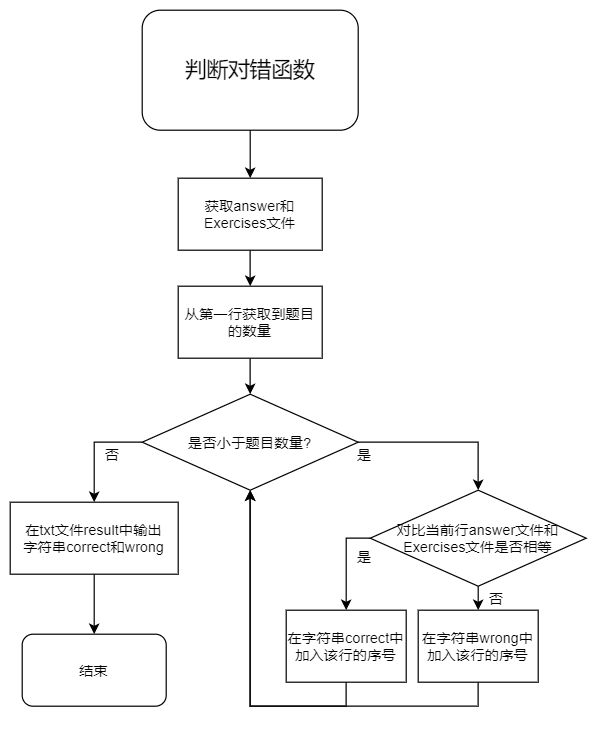

The diagram above was exported from draw.io. Its source (the exported page's mxGraphModel, read from the mxfile embedded in the PNG):
<mxGraphModel dx="842" dy="516" grid="1" gridSize="10" guides="1" tooltips="1" connect="1" arrows="1" fold="1" page="1" pageScale="1" pageWidth="827" pageHeight="1169" math="0" shadow="0">
  <root>
    <mxCell id="0" />
    <mxCell id="1" parent="0" />
    <mxCell id="BdVFByO280wQdEOKr20G-4" style="edgeStyle=orthogonalEdgeStyle;rounded=0;orthogonalLoop=1;jettySize=auto;html=1;entryX=0.5;entryY=0;entryDx=0;entryDy=0;" edge="1" parent="1" source="BdVFByO280wQdEOKr20G-2" target="BdVFByO280wQdEOKr20G-3">
      <mxGeometry relative="1" as="geometry" />
    </mxCell>
    <mxCell id="BdVFByO280wQdEOKr20G-2" value="&lt;font style=&quot;font-size: 18px&quot;&gt;判断对错函数&lt;/font&gt;" style="rounded=1;whiteSpace=wrap;html=1;" vertex="1" parent="1">
      <mxGeometry x="330" y="140" width="180" height="100" as="geometry" />
    </mxCell>
    <mxCell id="BdVFByO280wQdEOKr20G-6" style="edgeStyle=orthogonalEdgeStyle;rounded=0;orthogonalLoop=1;jettySize=auto;html=1;entryX=0.5;entryY=0;entryDx=0;entryDy=0;" edge="1" parent="1" source="BdVFByO280wQdEOKr20G-3" target="BdVFByO280wQdEOKr20G-5">
      <mxGeometry relative="1" as="geometry" />
    </mxCell>
    <mxCell id="BdVFByO280wQdEOKr20G-3" value="获取answer和Exercises文件" style="rounded=0;whiteSpace=wrap;html=1;" vertex="1" parent="1">
      <mxGeometry x="360" y="280" width="120" height="60" as="geometry" />
    </mxCell>
    <mxCell id="BdVFByO280wQdEOKr20G-8" style="edgeStyle=orthogonalEdgeStyle;rounded=0;orthogonalLoop=1;jettySize=auto;html=1;entryX=0.5;entryY=0;entryDx=0;entryDy=0;" edge="1" parent="1" source="BdVFByO280wQdEOKr20G-5" target="BdVFByO280wQdEOKr20G-7">
      <mxGeometry relative="1" as="geometry" />
    </mxCell>
    <mxCell id="BdVFByO280wQdEOKr20G-5" value="从第一行获取到题目的数量" style="rounded=0;whiteSpace=wrap;html=1;" vertex="1" parent="1">
      <mxGeometry x="360" y="370" width="120" height="60" as="geometry" />
    </mxCell>
    <mxCell id="BdVFByO280wQdEOKr20G-10" style="edgeStyle=orthogonalEdgeStyle;rounded=0;orthogonalLoop=1;jettySize=auto;html=1;entryX=0.5;entryY=0;entryDx=0;entryDy=0;" edge="1" parent="1" source="BdVFByO280wQdEOKr20G-7" target="BdVFByO280wQdEOKr20G-11">
      <mxGeometry relative="1" as="geometry">
        <mxPoint x="540" y="500" as="targetPoint" />
      </mxGeometry>
    </mxCell>
    <mxCell id="BdVFByO280wQdEOKr20G-22" style="edgeStyle=orthogonalEdgeStyle;rounded=0;orthogonalLoop=1;jettySize=auto;html=1;" edge="1" parent="1" source="BdVFByO280wQdEOKr20G-7" target="BdVFByO280wQdEOKr20G-21">
      <mxGeometry relative="1" as="geometry">
        <Array as="points">
          <mxPoint x="290" y="500" />
        </Array>
      </mxGeometry>
    </mxCell>
    <mxCell id="BdVFByO280wQdEOKr20G-7" value="是否小于题目数量?" style="rhombus;whiteSpace=wrap;html=1;" vertex="1" parent="1">
      <mxGeometry x="330" y="460" width="180" height="80" as="geometry" />
    </mxCell>
    <mxCell id="BdVFByO280wQdEOKr20G-15" style="edgeStyle=orthogonalEdgeStyle;rounded=0;orthogonalLoop=1;jettySize=auto;html=1;entryX=0.5;entryY=0;entryDx=0;entryDy=0;exitX=0;exitY=0.5;exitDx=0;exitDy=0;" edge="1" parent="1" source="BdVFByO280wQdEOKr20G-11" target="BdVFByO280wQdEOKr20G-14">
      <mxGeometry relative="1" as="geometry" />
    </mxCell>
    <mxCell id="BdVFByO280wQdEOKr20G-17" style="edgeStyle=orthogonalEdgeStyle;rounded=0;orthogonalLoop=1;jettySize=auto;html=1;entryX=0.5;entryY=0;entryDx=0;entryDy=0;exitX=0.5;exitY=1;exitDx=0;exitDy=0;" edge="1" parent="1" source="BdVFByO280wQdEOKr20G-11" target="BdVFByO280wQdEOKr20G-13">
      <mxGeometry relative="1" as="geometry">
        <Array as="points">
          <mxPoint x="610" y="640" />
        </Array>
      </mxGeometry>
    </mxCell>
    <mxCell id="BdVFByO280wQdEOKr20G-11" value="对比当前行answer文件和Exercises文件是否相等" style="rhombus;whiteSpace=wrap;html=1;" vertex="1" parent="1">
      <mxGeometry x="520" y="540" width="180" height="80" as="geometry" />
    </mxCell>
    <mxCell id="BdVFByO280wQdEOKr20G-12" value="是" style="text;html=1;align=center;verticalAlign=middle;resizable=0;points=[];autosize=1;" vertex="1" parent="1">
      <mxGeometry x="500" y="500" width="30" height="20" as="geometry" />
    </mxCell>
    <mxCell id="BdVFByO280wQdEOKr20G-19" style="edgeStyle=orthogonalEdgeStyle;rounded=0;orthogonalLoop=1;jettySize=auto;html=1;entryX=0.5;entryY=1;entryDx=0;entryDy=0;" edge="1" parent="1" source="BdVFByO280wQdEOKr20G-13" target="BdVFByO280wQdEOKr20G-7">
      <mxGeometry relative="1" as="geometry">
        <Array as="points">
          <mxPoint x="610" y="720" />
          <mxPoint x="420" y="720" />
        </Array>
      </mxGeometry>
    </mxCell>
    <mxCell id="BdVFByO280wQdEOKr20G-13" value="&lt;span&gt;在字符串wrong中&lt;/span&gt;&lt;br&gt;&lt;span&gt;加入该行的序号&lt;/span&gt;" style="rounded=0;whiteSpace=wrap;html=1;" vertex="1" parent="1">
      <mxGeometry x="560" y="640" width="100" height="60" as="geometry" />
    </mxCell>
    <mxCell id="BdVFByO280wQdEOKr20G-18" style="edgeStyle=orthogonalEdgeStyle;rounded=0;orthogonalLoop=1;jettySize=auto;html=1;" edge="1" parent="1" source="BdVFByO280wQdEOKr20G-14" target="BdVFByO280wQdEOKr20G-7">
      <mxGeometry relative="1" as="geometry">
        <Array as="points">
          <mxPoint x="500" y="720" />
          <mxPoint x="420" y="720" />
        </Array>
      </mxGeometry>
    </mxCell>
    <mxCell id="BdVFByO280wQdEOKr20G-14" value="在字符串correct中&lt;br&gt;加入该行的序号" style="rounded=0;whiteSpace=wrap;html=1;" vertex="1" parent="1">
      <mxGeometry x="450" y="640" width="100" height="60" as="geometry" />
    </mxCell>
    <mxCell id="BdVFByO280wQdEOKr20G-16" value="是" style="text;html=1;align=center;verticalAlign=middle;resizable=0;points=[];autosize=1;" vertex="1" parent="1">
      <mxGeometry x="500" y="585" width="30" height="20" as="geometry" />
    </mxCell>
    <mxCell id="BdVFByO280wQdEOKr20G-20" value="否" style="text;html=1;align=center;verticalAlign=middle;resizable=0;points=[];autosize=1;" vertex="1" parent="1">
      <mxGeometry x="610" y="620" width="30" height="20" as="geometry" />
    </mxCell>
    <mxCell id="BdVFByO280wQdEOKr20G-25" style="edgeStyle=orthogonalEdgeStyle;rounded=0;orthogonalLoop=1;jettySize=auto;html=1;entryX=0.5;entryY=0;entryDx=0;entryDy=0;" edge="1" parent="1" source="BdVFByO280wQdEOKr20G-21" target="BdVFByO280wQdEOKr20G-24">
      <mxGeometry relative="1" as="geometry" />
    </mxCell>
    <mxCell id="BdVFByO280wQdEOKr20G-21" value="在txt文件result中输出&lt;br&gt;字符串correct和wrong" style="rounded=0;whiteSpace=wrap;html=1;" vertex="1" parent="1">
      <mxGeometry x="220" y="550" width="140" height="60" as="geometry" />
    </mxCell>
    <mxCell id="BdVFByO280wQdEOKr20G-23" value="否" style="text;html=1;align=center;verticalAlign=middle;resizable=0;points=[];autosize=1;" vertex="1" parent="1">
      <mxGeometry x="290" y="500" width="30" height="20" as="geometry" />
    </mxCell>
    <mxCell id="BdVFByO280wQdEOKr20G-24" value="结束" style="rounded=1;whiteSpace=wrap;html=1;" vertex="1" parent="1">
      <mxGeometry x="230" y="660" width="120" height="60" as="geometry" />
    </mxCell>
  </root>
</mxGraphModel>